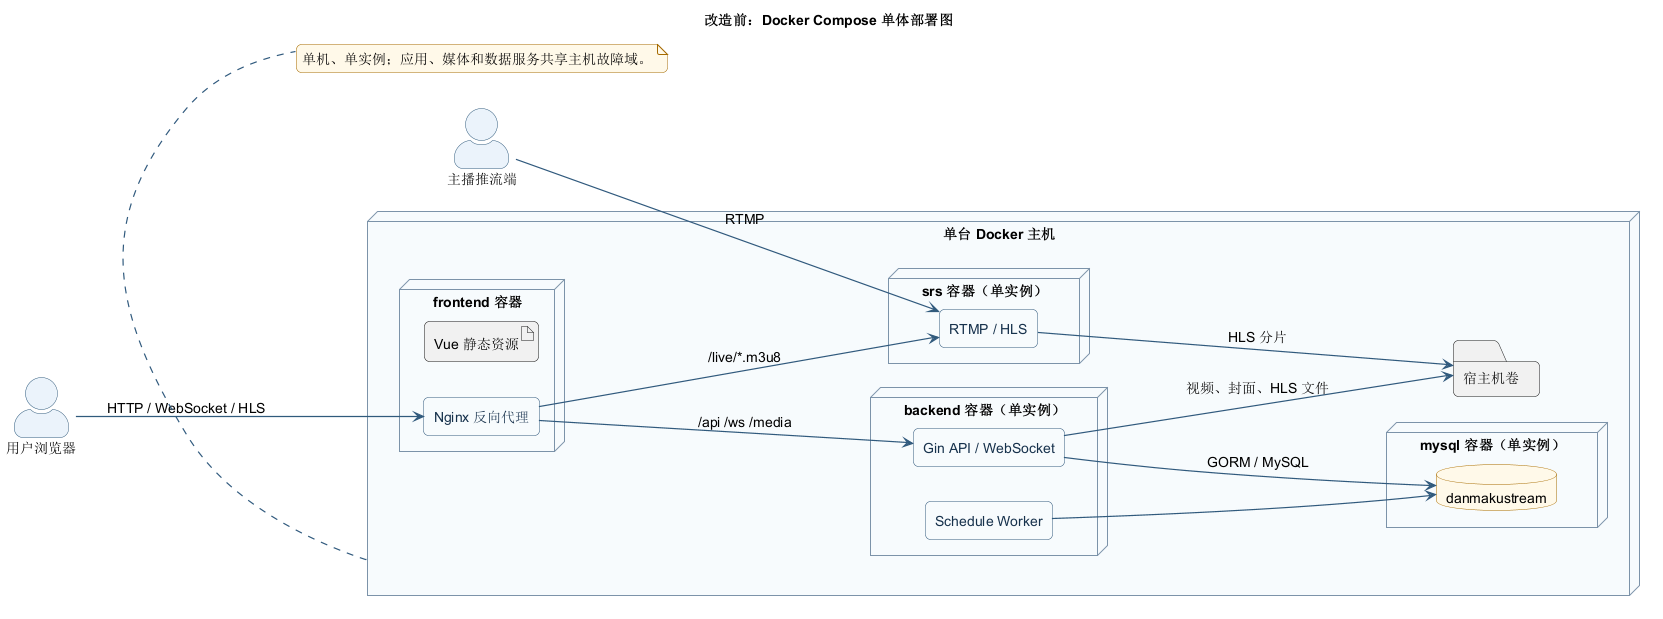

The diagram above was rendered by PlantUML. Its source (embedded in the PNG):
@startuml DEPLOY-MONO
!include ../_theme.puml
title 改造前：Docker Compose 单体部署图
left to right direction

actor "用户浏览器" as User
actor "主播推流端" as Anchor

node "单台 Docker 主机" as Host {
  node "frontend 容器" as Frontend {
    artifact "Vue 静态资源" as Vue
    component "Nginx 反向代理" as Nginx
  }
  node "backend 容器（单实例）" as Backend {
    component "Gin API / WebSocket" as Gin
    component "Schedule Worker" as Worker
  }
  node "srs 容器（单实例）" as SRS {
    component "RTMP / HLS" as Media
  }
  node "mysql 容器（单实例）" as MySQL {
    database "danmakustream" as DB
  }
  folder "宿主机卷" as Volume
}

User --> Nginx : HTTP / WebSocket / HLS
Anchor --> Media : RTMP
Nginx --> Gin : /api /ws /media
Nginx --> Media : /live/*.m3u8
Gin --> DB : GORM / MySQL
Worker --> DB
Gin --> Volume : 视频、封面、HLS 文件
Media --> Volume : HLS 分片

note bottom of Host
单机、单实例；应用、媒体和数据服务共享主机故障域。
end note
@enduml